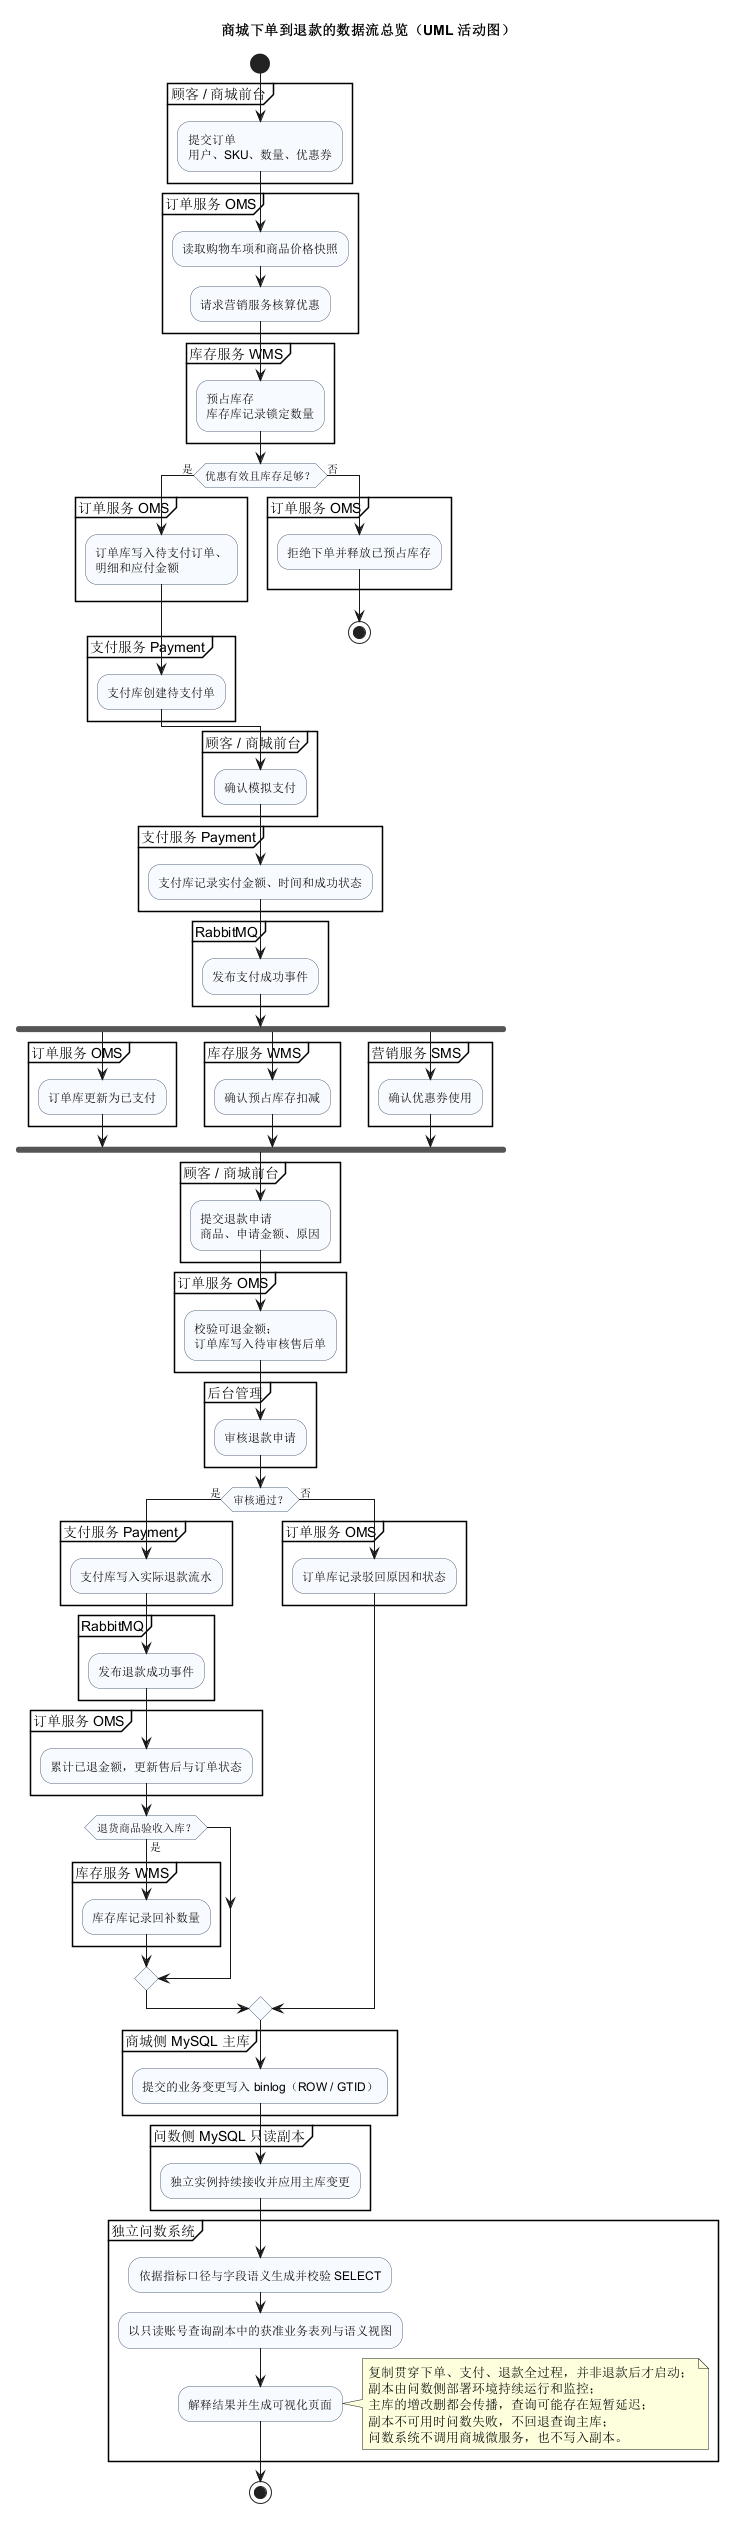

The diagram above was rendered by PlantUML. Its source (embedded in the PNG):
@startuml
title 商城下单到退款的数据流总览（UML 活动图）

skinparam shadowing false
skinparam activity {
  BackgroundColor #F7FAFF
  BorderColor #52657A
}

start

partition "顾客 / 商城前台" {
  :提交订单\n用户、SKU、数量、优惠券;
}

partition "订单服务 OMS" {
  :读取购物车项和商品价格快照;
  :请求营销服务核算优惠;
}

partition "库存服务 WMS" {
  :预占库存\n库存库记录锁定数量;
}

if (优惠有效且库存足够？) then (是)
  partition "订单服务 OMS" {
    :订单库写入待支付订单、\n明细和应付金额;
  }
  partition "支付服务 Payment" {
    :支付库创建待支付单;
  }
else (否)
  partition "订单服务 OMS" {
    :拒绝下单并释放已预占库存;
  }
  stop
endif

partition "顾客 / 商城前台" {
  :确认模拟支付;
}

partition "支付服务 Payment" {
  :支付库记录实付金额、时间和成功状态;
}

partition "RabbitMQ" {
  :发布支付成功事件;
}

fork
  partition "订单服务 OMS" {
    :订单库更新为已支付;
  }
fork again
  partition "库存服务 WMS" {
    :确认预占库存扣减;
  }
fork again
  partition "营销服务 SMS" {
    :确认优惠券使用;
  }
end fork

partition "顾客 / 商城前台" {
  :提交退款申请\n商品、申请金额、原因;
}

partition "订单服务 OMS" {
  :校验可退金额；\n订单库写入待审核售后单;
}

partition "后台管理" {
  :审核退款申请;
}

if (审核通过？) then (是)
  partition "支付服务 Payment" {
    :支付库写入实际退款流水;
  }
  partition "RabbitMQ" {
    :发布退款成功事件;
  }
  partition "订单服务 OMS" {
    :累计已退金额，更新售后与订单状态;
  }
  if (退货商品验收入库？) then (是)
    partition "库存服务 WMS" {
      :库存库记录回补数量;
    }
  endif
else (否)
  partition "订单服务 OMS" {
    :订单库记录驳回原因和状态;
  }
endif

partition "商城侧 MySQL 主库" {
  :提交的业务变更写入 binlog（ROW / GTID）;
}

partition "问数侧 MySQL 只读副本" {
  :独立实例持续接收并应用主库变更;
}

partition "独立问数系统" {
  :依据指标口径与字段语义生成并校验 SELECT;
  :以只读账号查询副本中的获准业务表列与语义视图;
  :解释结果并生成可视化页面;
}

note right
  复制贯穿下单、支付、退款全过程，并非退款后才启动；
  副本由问数侧部署环境持续运行和监控；
  主库的增改删都会传播，查询可能存在短暂延迟；
  副本不可用时问数失败，不回退查询主库；
  问数系统不调用商城微服务，也不写入副本。
end note

stop
@enduml